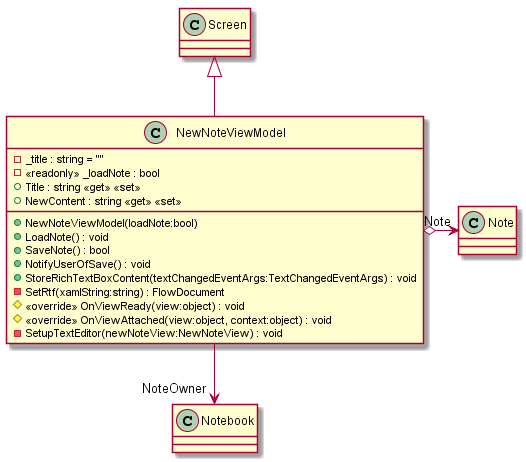

The diagram above was rendered by PlantUML. Its source (embedded in the PNG):
@startuml
class NewNoteViewModel {
    - _title : string = ""
    - <<readonly>> _loadNote : bool
    + Title : string <<get>> <<set>>
    + NewContent : string <<get>> <<set>>
    + NewNoteViewModel(loadNote:bool)
    + LoadNote() : void
    + SaveNote() : bool
    + NotifyUserOfSave() : void
    + StoreRichTextBoxContent(textChangedEventArgs:TextChangedEventArgs) : void
    - SetRtf(xamlString:string) : FlowDocument
    # <<override>> OnViewReady(view:object) : void
    # <<override>> OnViewAttached(view:object, context:object) : void
    - SetupTextEditor(newNoteView:NewNoteView) : void
}
Screen <|-- NewNoteViewModel
NewNoteViewModel o-> "Note" Note
NewNoteViewModel --> "NoteOwner" Notebook
@enduml